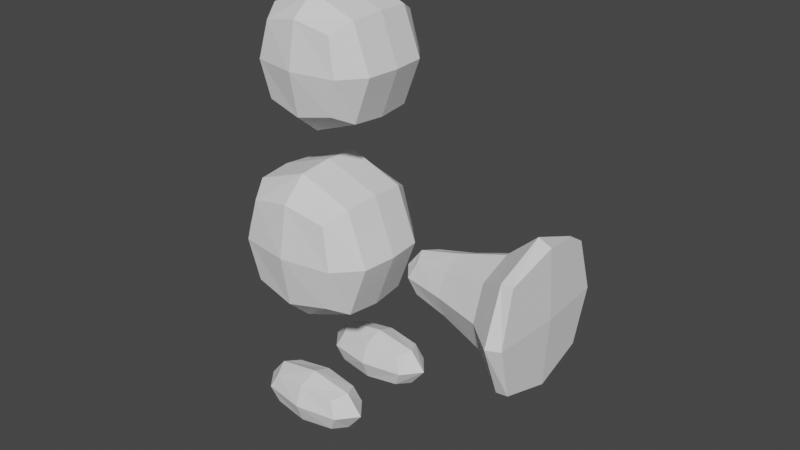 # Source: Push.blend  (saved by Blender 2.91.10; exported with 4.5.12 LTS)
import bpy
from mathutils import Matrix  # noqa: F401  (used for matrix-valued properties, if any)

bpy.ops.wm.read_factory_settings(use_empty=True)
scene = bpy.context.scene
scene.name = 'Scene'

# ---- collections
col_collection = bpy.data.collections.new('Collection'); scene.collection.children.link(col_collection)

# ---- world
world_world = bpy.data.worlds.new('World'); scene.world = world_world
world_world.use_nodes = True; world_world.node_tree.nodes.clear()
_N = world_world.node_tree.nodes; _L = world_world.node_tree.links
n0 = _N.new('ShaderNodeOutputWorld'); n0.name = 'World Output'; n0.location = (300, 300)
n1 = _N.new('ShaderNodeBackground'); n1.name = 'Background'; n1.location = (10, 300)
n1.inputs[0].default_value = (0.05088, 0.05088, 0.05088, 1.0)
_L.new(n1.outputs[0], n0.inputs[0])
n0.is_active_output = True
world_world.color = (0.05088, 0.05088, 0.05088)
world_world.use_sun_shadow = False
world_world.sun_shadow_jitter_overblur = 0.0

# ---- meshes
me_cube_001 = bpy.data.meshes.new('Cube.001')
me_cube_001.from_pydata([(-0.282, -1.131, -0.455), (-0.282, -1.131, 0.455), (-0.282, -0.2208, -0.455), (-0.282, -0.2208, 0.455), (1.697, -1.131, -0.455), (1.697, -1.131, 0.455), (1.697, -0.2208, -0.455), (1.697, -0.2208, 0.455), (-0.7405, -1.047, 0.9594), (-0.7405, -1.047, 3.352), (1.652, -1.047, 0.9594), (1.652, -1.047, 3.352), (-0.7405, 0.0, 0.9594), (-0.7405, 0.0, 3.352), (1.652, 0.0, 0.9594), (1.652, 0.0, 3.352), (-0.2927, -0.9771, 3.73), (-0.2927, -0.9771, 5.73), (1.707, -0.9771, 3.73), (1.707, -0.9771, 5.73), (-0.2927, 0.0, 3.73), (-0.2927, 0.0, 5.73), (1.707, 0.0, 3.73), (1.707, 0.0, 5.73)], [], [(0, 1, 3, 2), (2, 3, 7, 6), (6, 7, 5, 4), (4, 5, 1, 0), (2, 6, 4, 0), (7, 3, 1, 5), (14, 15, 11, 10), (10, 11, 9, 8), (12, 14, 10, 8), (15, 13, 9, 11), (8, 9, 13, 12), (22, 23, 19, 18), (18, 19, 17, 16), (20, 22, 18, 16), (23, 21, 17, 19), (16, 17, 21, 20)])
_uv = me_cube_001.uv_layers.new(name='UVMap')
_uv.uv.foreach_set('vector', [0.375, 0.0, 0.625, 0.0, 0.625, 0.25, 0.375, 0.25, 0.375, 0.25, 0.625, 0.25, 0.625, 0.5, 0.375, 0.5, 0.375, 0.5, 0.625, 0.5, 0.625, 0.75, 0.375, 0.75, 0.375, 0.75, 0.625, 0.75, 0.625, 1.0, 0.375, 1.0, 0.125, 0.5, 0.375, 0.5, 0.375, 0.75, 0.125, 0.75, 0.625, 0.5, 0.875, 0.5, 0.875, 0.75, 0.625, 0.75, 0.375, 0.625, 0.625, 0.625, 0.625, 0.75, 0.375, 0.75, 0.375, 0.75, 0.625, 0.75, 0.625, 1.0, 0.375, 1.0, 0.125, 0.625, 0.375, 0.625, 0.375, 0.75, 0.125, 0.75, 0.625, 0.625, 0.875, 0.625, 0.875, 0.75, 0.625, 0.75, 0.375, 0.0, 0.625, 0.0, 0.625, 0.125, 0.375, 0.125, 0.375, 0.625, 0.625, 0.625, 0.625, 0.75, 0.375, 0.75, 0.375, 0.75, 0.625, 0.75, 0.625, 1.0, 0.375, 1.0, 0.125, 0.625, 0.375, 0.625, 0.375, 0.75, 0.125, 0.75, 0.625, 0.625, 0.875, 0.625, 0.875, 0.75, 0.625, 0.75, 0.375, 0.0, 0.625, 0.0, 0.625, 0.125, 0.375, 0.125])
me_cube_001.use_remesh_fix_poles = True
me_cube_001.use_remesh_preserve_attributes = False
me_cube_001.use_mirror_vertex_groups = False
me_cube_001.update()
me_cube_002 = bpy.data.meshes.new('Cube.002')
me_cube_002.from_pydata([(1.645, -0.4437, 1.685), (1.645, -0.4437, 2.595), (1.633, 0.4662, 1.685), (1.633, 0.4662, 2.595), (3.514, -0.4186, 1.685), (3.514, -0.4186, 2.595), (3.502, 0.4913, 1.685), (3.502, 0.4913, 2.595), (3.935, 1.994, 4.092), (3.935, 1.994, 0.1889), (3.988, -1.909, 0.1889), (3.988, -1.909, 4.092)], [], [(0, 1, 3, 2), (2, 3, 7, 6), (7, 5, 11, 8), (4, 5, 1, 0), (2, 6, 4, 0), (7, 3, 1, 5), (9, 8, 11, 10), (6, 7, 8, 9), (5, 4, 10, 11), (4, 6, 9, 10)])
_uv = me_cube_002.uv_layers.new(name='UVMap')
_uv.uv.foreach_set('vector', [0.375, 0.0, 0.625, 0.0, 0.625, 0.25, 0.375, 0.25, 0.375, 0.25, 0.625, 0.25, 0.625, 0.5, 0.375, 0.5, 0.625, 0.5, 0.625, 0.75, 0.625, 0.75, 0.625, 0.5, 0.375, 0.75, 0.625, 0.75, 0.625, 1.0, 0.375, 1.0, 0.125, 0.5, 0.375, 0.5, 0.375, 0.75, 0.125, 0.75, 0.625, 0.5, 0.875, 0.5, 0.875, 0.75, 0.625, 0.75, 0.375, 0.5, 0.625, 0.5, 0.625, 0.75, 0.375, 0.75, 0.375, 0.5, 0.625, 0.5, 0.625, 0.5, 0.375, 0.5, 0.625, 0.75, 0.375, 0.75, 0.375, 0.75, 0.625, 0.75, 0.375, 0.75, 0.375, 0.5, 0.375, 0.5, 0.375, 0.75])
me_cube_002.use_remesh_fix_poles = True
me_cube_002.use_remesh_preserve_attributes = False
me_cube_002.use_mirror_vertex_groups = False
me_cube_002.update()

# ---- objects
ob_cube = bpy.data.objects.new('Cube', me_cube_001)
ob_cube_001 = bpy.data.objects.new('Cube.001', me_cube_002)

# ---- transforms, parenting, visibility, modifiers, constraints
ob_cube.location = (0.0, 0.0, 0.0)
ob_cube.lineart.crease_threshold = 0.0
_m = ob_cube.modifiers.new('Mirror', 'MIRROR')
_m.use_axis = (False, True, False)
_m.use_mirror_merge = False
_m = ob_cube.modifiers.new('Subdivision', 'SUBSURF')
_m.uv_smooth = 'PRESERVE_CORNERS'
_m.render_levels = 1
_m.show_only_control_edges = False
ob_cube_001.location = (0.0, 0.0, 0.0)
ob_cube_001.lineart.crease_threshold = 0.0
_m = ob_cube_001.modifiers.new('Subdivision', 'SUBSURF')
_m.uv_smooth = 'PRESERVE_CORNERS'
_m.render_levels = 1
_m.show_only_control_edges = False

# ---- collection membership
col_collection.objects.link(ob_cube)
col_collection.objects.link(ob_cube_001)

# ---- scene / render settings (as saved in the file)
scene.frame_start = 1; scene.frame_end = 250; scene.frame_set(1)
scene.render.engine = 'BLENDER_EEVEE_NEXT'
scene.cycles.use_denoising = False
scene.cycles.samples = 128
scene.cycles.sampling_pattern = 'TABULATED_SOBOL'
scene.cycles.use_adaptive_sampling = False
scene.cycles.use_light_tree = False
scene.view_settings.view_transform = 'Filmic'
bpy.context.view_layer.update()

# ---- added for rendering (the .blend has no active camera and no usable light): camera, sun
cam_auto = bpy.data.cameras.new('AutoCamera')
cam_auto.lens = 50.0
cam_auto.sensor_width = 36.0
cam_auto.clip_end = 1000.0
ob_auto_camera = bpy.data.objects.new('AutoCamera', cam_auto)
scene.collection.objects.link(ob_auto_camera)
ob_auto_camera.location = (9.68075, -9.62629, 9.08332)
ob_auto_camera.rotation_euler = (1.09748, -7.21219e-08, 0.694738)
scene.camera = ob_auto_camera
light_auto_sun = bpy.data.lights.new('AutoSun', 'SUN')
light_auto_sun.energy = 3.0
light_auto_sun.angle = 0.0523599
ob_auto_sun = bpy.data.objects.new('AutoSun', light_auto_sun)
scene.collection.objects.link(ob_auto_sun)
ob_auto_sun.rotation_euler = (0.872665, 0.174533, 0.523599)
bpy.context.view_layer.update()
